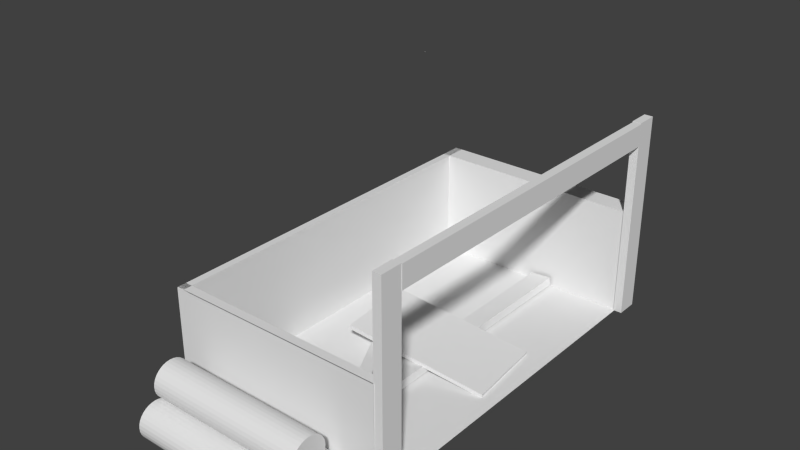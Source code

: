 # Source: egyptian_carpentry_construction1.blend  (saved by Blender 2.75.0; exported with 4.5.12 LTS)
import bpy
from mathutils import Matrix  # noqa: F401  (used for matrix-valued properties, if any)

bpy.ops.wm.read_factory_settings(use_empty=True)
scene = bpy.context.scene
scene.name = 'Scene'

# ---- collections
col_collection_1 = bpy.data.collections.new('Collection 1'); scene.collection.children.link(col_collection_1)

# ---- materials (node trees are filled in below, after node groups)
mat_material_004 = bpy.data.materials.new('Material.004')
mat_material_004.alpha_threshold = 0.0
mat_material_004.use_transparent_shadow = False
mat_material_004.roughness = 0.5
mat_material_004.specular_intensity = 0.0
mat_troncs_001 = bpy.data.materials.new('troncs.001')
mat_troncs_001.alpha_threshold = 0.0
mat_troncs_001.use_transparent_shadow = False
mat_troncs_001.roughness = 0.5
mat_troncs_001.specular_intensity = 0.0
mat_cara_troncs = bpy.data.materials.new('cara_troncs')
mat_cara_troncs.alpha_threshold = 0.0
mat_cara_troncs.use_transparent_shadow = False
mat_cara_troncs.roughness = 0.5
mat_cara_troncs.specular_intensity = 0.0
mat_taulada = bpy.data.materials.new('taulada')
mat_taulada.alpha_threshold = 0.0
mat_taulada.use_transparent_shadow = False
mat_taulada.preview_render_type = 'FLAT'
mat_taulada.roughness = 0.5
mat_taulada.specular_intensity = 0.0
mat_paret = bpy.data.materials.new('paret')
mat_paret.alpha_threshold = 0.0
mat_paret.use_transparent_shadow = False
mat_paret.roughness = 0.5
mat_paret.specular_intensity = 0.0
mat_material = bpy.data.materials.new('Material')
mat_material.alpha_threshold = 0.0
mat_material.use_transparent_shadow = False
mat_material.preview_render_type = 'FLAT'
mat_material.roughness = 0.5
mat_material.specular_intensity = 0.0
mat_material_002 = bpy.data.materials.new('Material.002')
mat_material_002.alpha_threshold = 0.0
mat_material_002.use_transparent_shadow = False
mat_material_002.roughness = 0.5
mat_material_002.specular_intensity = 0.0
mat_material_003 = bpy.data.materials.new('Material.003')
mat_material_003.alpha_threshold = 0.0
mat_material_003.use_transparent_shadow = False
mat_material_003.roughness = 0.5
mat_material_003.specular_intensity = 0.0
mat_material_001 = bpy.data.materials.new('Material.001')
mat_material_001.alpha_threshold = 0.0
mat_material_001.use_transparent_shadow = False
mat_material_001.roughness = 0.5
mat_material_001.specular_intensity = 0.0

# ---- material node trees

# ---- world
world_world = bpy.data.worlds.new('World'); scene.world = world_world
world_world.color = (0.05088, 0.05088, 0.05088)
world_world.use_sun_shadow = False
world_world.sun_shadow_jitter_overblur = 0.0
world_world.cycles.sampling_method = 'MANUAL'
world_world.cycles.sample_map_resolution = 256

# ---- meshes
me_cube = bpy.data.meshes.new('Cube')
me_cube.from_pydata([(1.166, -0.01558, 0.4908), (-0.6138, 0.2502, 0.6667), (1.065, -0.01556, -0.5273), (-0.7145, 0.2503, -0.3513), (1.173, 0.0344, 0.49), (-0.6064, 0.3002, 0.666), (1.072, 0.03443, -0.528), (-0.7071, 0.3003, -0.352), (1.358, 2.233, -2.02), (1.352, 2.237, 2.204), (1.358, 2.506, -2.02), (1.352, 2.51, 2.203), (1.465, 2.233, -2.02), (1.459, 2.237, 2.204), (1.465, 2.506, -2.02), (1.459, 2.51, 2.203), (1.345, -0.007103, -2.043), (1.345, 2.508, -2.043), (1.345, -0.007103, -2.316), (1.345, 2.508, -2.316), (1.452, -0.007103, -2.043), (1.452, 2.508, -2.043), (1.452, -0.007103, -2.316), (1.452, 2.508, -2.316), (1.347, 0.0009716, 2.477), (1.347, 2.516, 2.477), (1.347, 0.0009716, 2.204), (1.347, 2.516, 2.204), (1.454, 0.0009716, 2.477), (1.454, 2.516, 2.477), (1.454, 0.0009716, 2.204), (1.454, 2.516, 2.204), (1.357, -0.004919, -2.329), (1.357, -0.004919, 2.48), (-1.359, -0.004919, 2.48), (-1.359, -0.004919, -2.329), (1.357, 1.346, -2.329), (1.357, 1.346, 2.48), (-1.359, 1.346, 2.48), (-1.359, 1.346, -2.329), (0.001534, 3.586, 0.07139), (0.001534, 3.586, 0.07973), (-0.003177, 3.586, 0.07973), (-0.003177, 3.586, 0.07139), (-0.989, 0.2418, 2.504), (0.9599, 0.2298, 2.504), (-0.9901, 0.1975, 2.509), (0.9588, 0.1856, 2.509), (-0.9913, 0.155, 2.522), (0.9576, 0.143, 2.522), (-0.9923, 0.1158, 2.543), (0.9566, 0.1038, 2.543), (-0.9932, 0.08143, 2.571), (0.9557, 0.06945, 2.571), (-0.994, 0.05323, 2.605), (0.9549, 0.04125, 2.605), (-0.9945, 0.03227, 2.645), (0.9544, 0.0203, 2.645), (-0.9949, 0.01937, 2.687), (0.954, 0.007392, 2.687), (-0.995, 0.01501, 2.731), (0.9539, 0.003035, 2.731), (-0.9949, 0.01937, 2.776), (0.954, 0.007392, 2.776), (-0.9945, 0.03227, 2.818), (0.9544, 0.0203, 2.818), (-0.994, 0.05323, 2.857), (0.9549, 0.04125, 2.857), (-0.9932, 0.08143, 2.892), (0.9557, 0.06945, 2.892), (-0.9923, 0.1158, 2.92), (0.9566, 0.1038, 2.92), (-0.9913, 0.155, 2.941), (0.9576, 0.143, 2.941), (-0.9901, 0.1975, 2.954), (0.9588, 0.1856, 2.954), (-0.989, 0.2418, 2.958), (0.9599, 0.2298, 2.958), (-0.9878, 0.286, 2.954), (0.9611, 0.274, 2.954), (-0.9867, 0.3286, 2.941), (0.9622, 0.3166, 2.941), (-0.9857, 0.3678, 2.92), (0.9632, 0.3558, 2.92), (-0.9847, 0.4021, 2.892), (0.9642, 0.3902, 2.892), (-0.984, 0.4303, 2.857), (0.9649, 0.4184, 2.857), (-0.9834, 0.4513, 2.818), (0.9654, 0.4393, 2.818), (-0.9831, 0.4642, 2.776), (0.9658, 0.4522, 2.776), (-0.983, 0.4686, 2.731), (0.9659, 0.4566, 2.731), (-0.9831, 0.4642, 2.687), (0.9658, 0.4522, 2.687), (-0.9834, 0.4513, 2.645), (0.9654, 0.4393, 2.645), (-0.984, 0.4303, 2.605), (0.9649, 0.4184, 2.605), (-0.9847, 0.4021, 2.571), (0.9642, 0.3902, 2.571), (-0.9857, 0.3678, 2.543), (0.9632, 0.3558, 2.543), (-0.9867, 0.3286, 2.522), (0.9622, 0.3166, 2.522), (-0.9878, 0.286, 2.509), (0.9611, 0.274, 2.509), (-0.994, 0.2417, 2.968), (0.9549, 0.2297, 2.968), (-0.9952, 0.1975, 2.973), (0.9537, 0.1855, 2.973), (-0.9963, 0.1549, 2.986), (0.9526, 0.1429, 2.986), (-0.9973, 0.1157, 3.006), (0.9516, 0.1037, 3.006), (-0.9982, 0.08135, 3.035), (0.9507, 0.06937, 3.035), (-0.999, 0.05314, 3.069), (0.9499, 0.04117, 3.069), (-0.9995, 0.03219, 3.108), (0.9494, 0.02021, 3.108), (-0.9999, 0.01928, 3.151), (0.949, 0.00731, 3.151), (-1.0, 0.01493, 3.195), (0.9489, 0.002953, 3.195), (-0.9999, 0.01928, 3.239), (0.949, 0.00731, 3.239), (-0.9995, 0.03219, 3.282), (0.9494, 0.02021, 3.282), (-0.999, 0.05314, 3.321), (0.9499, 0.04117, 3.321), (-0.9982, 0.08135, 3.355), (0.9507, 0.06937, 3.355), (-0.9973, 0.1157, 3.384), (0.9516, 0.1037, 3.384), (-0.9963, 0.1549, 3.405), (0.9526, 0.1429, 3.405), (-0.9952, 0.1975, 3.418), (0.9537, 0.1855, 3.418), (-0.994, 0.2417, 3.422), (0.9549, 0.2297, 3.422), (-0.9928, 0.2859, 3.418), (0.9561, 0.274, 3.418), (-0.9917, 0.3285, 3.405), (0.9572, 0.3165, 3.405), (-0.9907, 0.3677, 3.384), (0.9582, 0.3557, 3.384), (-0.9898, 0.4021, 3.355), (0.9591, 0.3901, 3.355), (-0.989, 0.4303, 3.321), (0.9599, 0.4183, 3.321), (-0.9885, 0.4512, 3.282), (0.9604, 0.4392, 3.282), (-0.9881, 0.4641, 3.239), (0.9608, 0.4521, 3.239), (-0.988, 0.4685, 3.195), (0.9609, 0.4565, 3.195), (-0.9881, 0.4641, 3.151), (0.9608, 0.4521, 3.151), (-0.9885, 0.4512, 3.108), (0.9604, 0.4392, 3.108), (-0.989, 0.4303, 3.069), (0.9599, 0.4183, 3.069), (-0.9898, 0.4021, 3.035), (0.9591, 0.3901, 3.035), (-0.9907, 0.3677, 3.006), (0.9582, 0.3557, 3.006), (-0.9917, 0.3285, 2.986), (0.9572, 0.3165, 2.986), (-0.9928, 0.2859, 2.973), (0.9561, 0.274, 2.973), (-0.9809, 0.6275, 2.739), (0.968, 0.6155, 2.739), (-0.982, 0.5833, 2.744), (0.9669, 0.5713, 2.744), (-0.9831, 0.5407, 2.756), (0.9658, 0.5287, 2.756), (-0.9842, 0.5015, 2.777), (0.9647, 0.4895, 2.777), (-0.9851, 0.4671, 2.806), (0.9638, 0.4552, 2.806), (-0.9858, 0.4389, 2.84), (0.9631, 0.427, 2.84), (-0.9864, 0.418, 2.879), (0.9625, 0.406, 2.879), (-0.9867, 0.4051, 2.922), (0.9622, 0.3931, 2.922), (-0.9868, 0.4007, 2.966), (0.9621, 0.3888, 2.966), (-0.9867, 0.4051, 3.01), (0.9622, 0.3931, 3.01), (-0.9864, 0.418, 3.053), (0.9625, 0.406, 3.053), (-0.9858, 0.4389, 3.092), (0.9631, 0.427, 3.092), (-0.9851, 0.4671, 3.126), (0.9638, 0.4552, 3.126), (-0.9842, 0.5015, 3.155), (0.9647, 0.4895, 3.155), (-0.9831, 0.5407, 3.176), (0.9658, 0.5287, 3.176), (-0.982, 0.5833, 3.189), (0.9669, 0.5713, 3.189), (-0.9809, 0.6275, 3.193), (0.968, 0.6155, 3.193), (-0.9797, 0.6717, 3.189), (0.9692, 0.6598, 3.189), (-0.9786, 0.7143, 3.176), (0.9703, 0.7023, 3.176), (-0.9775, 0.7535, 3.155), (0.9714, 0.7415, 3.155), (-0.9766, 0.7878, 3.126), (0.9723, 0.7759, 3.126), (-0.9759, 0.8161, 3.092), (0.973, 0.8041, 3.092), (-0.9753, 0.837, 3.053), (0.9736, 0.825, 3.053), (-0.975, 0.8499, 3.01), (0.9739, 0.8379, 3.01), (-0.9749, 0.8543, 2.966), (0.974, 0.8423, 2.966), (-0.975, 0.8499, 2.922), (0.9739, 0.8379, 2.922), (-0.9753, 0.837, 2.879), (0.9736, 0.825, 2.879), (-0.9759, 0.8161, 2.84), (0.973, 0.8041, 2.84), (-0.9766, 0.7878, 2.806), (0.9723, 0.7759, 2.806), (-0.9775, 0.7535, 2.777), (0.9714, 0.7415, 2.777), (-0.9786, 0.7143, 2.756), (0.9703, 0.7023, 2.756), (-0.9797, 0.6717, 2.744), (0.9692, 0.6598, 2.744), (0.4231, 0.01806, -2.02), (0.4162, 0.01154, 2.204), (0.151, -0.002727, -2.02), (0.1441, -0.00924, 2.203), (0.4149, 0.1244, -2.02), (0.408, 0.1179, 2.204), (0.1429, 0.1036, -2.02), (0.136, 0.09711, 2.203), (-0.7341, 0.0005464, -0.5025), (0.5354, 0.1626, 1.866), (-0.883, -0.03601, -0.4203), (0.3865, 0.126, 1.948), (-0.7487, 0.0669, -0.4993), (0.5209, 0.2289, 1.869), (-0.8976, 0.03034, -0.4171), (0.372, 0.1924, 1.952), (1.357, -0.004919, -2.062), (-1.359, -0.004919, -2.062), (1.357, 1.346, -2.062), (-1.359, 1.346, -2.062), (1.357, -0.004919, -2.315), (-1.359, -0.004919, -2.315), (1.357, 1.346, -2.315), (-1.359, 1.346, -2.315), (-1.268, -0.004919, 2.48), (-1.268, -0.004919, -2.329), (-1.268, 1.346, 2.48), (-1.268, 1.346, -2.329), (-1.355, -0.004919, 2.48), (-1.355, -0.004919, -2.329), (-1.355, 1.346, 2.48), (-1.355, 1.346, -2.329), (1.357, -0.004919, 2.372), (-1.359, -0.004919, 2.372), (1.357, 1.346, 2.372), (-1.359, 1.346, 2.372), (1.357, -0.004919, 2.489), (-1.359, -0.004919, 2.489), (1.357, 1.346, 2.489), (-1.359, 1.346, 2.489)], [], [(1, 3, 2, 0), (3, 7, 6, 2), (7, 5, 4, 6), (5, 1, 0, 4), (0, 2, 6, 4), (5, 7, 3, 1), (9, 11, 10, 8), (11, 15, 14, 10), (15, 13, 12, 14), (13, 9, 8, 12), (8, 10, 14, 12), (13, 15, 11, 9), (17, 19, 18, 16), (19, 23, 22, 18), (23, 21, 20, 22), (21, 17, 16, 20), (16, 18, 22, 20), (21, 23, 19, 17), (25, 27, 26, 24), (27, 31, 30, 26), (31, 29, 28, 30), (29, 25, 24, 28), (24, 26, 30, 28), (29, 31, 27, 25), (32, 35, 34, 33), (237, 239, 238, 236), (37, 270, 271, 38), (39, 35, 261, 263), (35, 39, 255, 253), (40, 43, 42, 41), (44, 45, 47, 46), (46, 47, 49, 48), (48, 49, 51, 50), (50, 51, 53, 52), (52, 53, 55, 54), (54, 55, 57, 56), (56, 57, 59, 58), (58, 59, 61, 60), (60, 61, 63, 62), (62, 63, 65, 64), (64, 65, 67, 66), (66, 67, 69, 68), (68, 69, 71, 70), (70, 71, 73, 72), (72, 73, 75, 74), (74, 75, 77, 76), (76, 77, 79, 78), (78, 79, 81, 80), (80, 81, 83, 82), (82, 83, 85, 84), (84, 85, 87, 86), (86, 87, 89, 88), (88, 89, 91, 90), (90, 91, 93, 92), (92, 93, 95, 94), (94, 95, 97, 96), (96, 97, 99, 98), (98, 99, 101, 100), (100, 101, 103, 102), (102, 103, 105, 104), (47, 45, 107, 105, 103, 101, 99, 97, 95, 93, 91, 89, 87, 85, 83, 81, 79, 77, 75, 73, 71, 69, 67, 65, 63, 61, 59, 57, 55, 53, 51, 49), (106, 107, 45, 44), (104, 105, 107, 106), (44, 46, 48, 50, 52, 54, 56, 58, 60, 62, 64, 66, 68, 70, 72, 74, 76, 78, 80, 82, 84, 86, 88, 90, 92, 94, 96, 98, 100, 102, 104, 106), (108, 109, 111, 110), (110, 111, 113, 112), (112, 113, 115, 114), (114, 115, 117, 116), (116, 117, 119, 118), (118, 119, 121, 120), (120, 121, 123, 122), (122, 123, 125, 124), (124, 125, 127, 126), (126, 127, 129, 128), (128, 129, 131, 130), (130, 131, 133, 132), (132, 133, 135, 134), (134, 135, 137, 136), (136, 137, 139, 138), (138, 139, 141, 140), (140, 141, 143, 142), (142, 143, 145, 144), (144, 145, 147, 146), (146, 147, 149, 148), (148, 149, 151, 150), (150, 151, 153, 152), (152, 153, 155, 154), (154, 155, 157, 156), (156, 157, 159, 158), (158, 159, 161, 160), (160, 161, 163, 162), (162, 163, 165, 164), (164, 165, 167, 166), (166, 167, 169, 168), (111, 109, 171, 169, 167, 165, 163, 161, 159, 157, 155, 153, 151, 149, 147, 145, 143, 141, 139, 137, 135, 133, 131, 129, 127, 125, 123, 121, 119, 117, 115, 113), (170, 171, 109, 108), (168, 169, 171, 170), (108, 110, 112, 114, 116, 118, 120, 122, 124, 126, 128, 130, 132, 134, 136, 138, 140, 142, 144, 146, 148, 150, 152, 154, 156, 158, 160, 162, 164, 166, 168, 170), (172, 173, 175, 174), (174, 175, 177, 176), (176, 177, 179, 178), (178, 179, 181, 180), (180, 181, 183, 182), (182, 183, 185, 184), (184, 185, 187, 186), (186, 187, 189, 188), (188, 189, 191, 190), (190, 191, 193, 192), (192, 193, 195, 194), (194, 195, 197, 196), (196, 197, 199, 198), (198, 199, 201, 200), (200, 201, 203, 202), (202, 203, 205, 204), (204, 205, 207, 206), (206, 207, 209, 208), (208, 209, 211, 210), (210, 211, 213, 212), (212, 213, 215, 214), (214, 215, 217, 216), (216, 217, 219, 218), (218, 219, 221, 220), (220, 221, 223, 222), (222, 223, 225, 224), (224, 225, 227, 226), (226, 227, 229, 228), (228, 229, 231, 230), (230, 231, 233, 232), (175, 173, 235, 233, 231, 229, 227, 225, 223, 221, 219, 217, 215, 213, 211, 209, 207, 205, 203, 201, 199, 197, 195, 193, 191, 189, 187, 185, 183, 181, 179, 177), (234, 235, 173, 172), (232, 233, 235, 234), (172, 174, 176, 178, 180, 182, 184, 186, 188, 190, 192, 194, 196, 198, 200, 202, 204, 206, 208, 210, 212, 214, 216, 218, 220, 222, 224, 226, 228, 230, 232, 234), (239, 243, 242, 238), (243, 241, 240, 242), (241, 237, 236, 240), (245, 247, 246, 244), (247, 251, 250, 246), (251, 249, 248, 250), (249, 245, 244, 248), (254, 255, 253, 252), (32, 35, 253, 252), (39, 255, 254, 36), (36, 32, 252, 254), (258, 256, 257, 259), (260, 261, 263, 262), (35, 34, 260, 261), (38, 262, 263, 39), (34, 38, 262, 260), (264, 266, 267, 265), (268, 269, 271, 270), (34, 33, 268, 269), (38, 34, 269, 271), (33, 37, 270, 268), (272, 274, 275, 273)])
me_cube.polygons.foreach_set('material_index', [5, 5, 5, 5, 5, 5, 6, 6, 6, 6, 6, 6, 7, 7, 7, 7, 7, 7, 8, 8, 8, 8, 8, 8, 0, 6, 0, 4, 4, 3, 1, 1, 1, 1, 1, 1, 1, 1, 1, 1, 1, 1, 1, 1, 1, 1, 1, 1, 1, 1, 1, 1, 1, 1, 1, 1, 1, 1, 1, 1, 2, 1, 1, 1, 1, 1, 1, 1, 1, 1, 1, 1, 1, 1, 1, 1, 1, 1, 1, 1, 1, 1, 1, 1, 1, 1, 1, 1, 1, 1, 1, 1, 1, 1, 2, 1, 1, 1, 1, 1, 1, 1, 1, 1, 1, 1, 1, 1, 1, 1, 1, 1, 1, 1, 1, 1, 1, 1, 1, 1, 1, 1, 1, 1, 1, 1, 1, 1, 2, 1, 1, 1, 6, 6, 6, 6, 6, 6, 6, 4, 0, 0, 0, 4, 4, 0, 0, 4, 4, 4, 0, 4, 0, 4])
_uv = me_cube.uv_layers.new(name='UVMap')
_uv.uv.foreach_set('vector', [0.0, 0.0, 0.0, 0.0, 0.0, 0.0, 0.0, 0.0, 0.05903, 1.0, 2.429e-05, 1.0, 2.429e-05, 2.429e-05, 0.05902, 2.429e-05, 0.1771, 1.274, 0.174, -0.2791, 0.8178, -0.2821, 0.8209, 1.271, 0.05903, 1.0, 2.429e-05, 1.0, 2.429e-05, 2.429e-05, 0.05902, 2.429e-05, 0.0, 0.0, 0.0, 0.0, 0.0, 0.0, 0.0, 0.0, 3.229e-05, 3.229e-05, 1.0, 3.266e-05, 1.0, 0.1043, 3.229e-05, 0.1043, 0.0, 0.0, 1.0, 0.0, 1.0, 1.0, 0.0, 1.0, 0.02527, 1.0, 1.596e-05, 0.9999, 1.589e-05, 1.589e-05, 0.02527, 5.103e-05, 1.001, 0.9967, 0.904, 0.9967, 0.904, -0.003147, 1.001, -0.003189, 0.02527, 0.9999, 1.768e-05, 1.0, 1.589e-05, 5.103e-05, 0.02527, 1.589e-05, 0.0, 0.0, 1.0, 0.0, 1.0, 1.0, 0.0, 1.0, 0.0, 0.0, 0.0, 0.0, 0.0, 0.0, 0.0, 0.0, 1.0, 0.1157, 0.9822, 0.1276, 3.6e-05, 0.02018, 0.02287, 3.6e-05, 0.9822, 0.1276, 0.9832, 0.1142, 0.02231, 0.001514, 3.6e-05, 0.02018, 0.9832, 0.1142, 0.9861, 0.1296, 0.02287, 0.02247, 0.02231, 0.001514, 0.9861, 0.1296, 1.0, 0.1157, 0.02287, 3.6e-05, 0.02287, 0.02247, 0.0, 0.0, 0.0, 0.0, 0.0, 0.0, 0.0, 0.0, 6.322e-05, 0.9999, 6.252e-05, 6.252e-05, 0.391, 6.252e-05, 0.391, 0.9999, 0.0, 0.0, 0.0, 0.0, 0.0, 0.0, 0.0, 0.0, 0.0, 0.0, 0.0, 0.0, 0.0, 0.0, 0.0, 0.0, 0.9944, 1.0, 0.8315, 1.0, 0.8315, 4.035e-05, 0.9944, 4.035e-05, 1.0, 1.681e-05, 1.0, 0.02827, 1.692e-05, 0.02827, 1.681e-05, 1.681e-05, 0.0, 0.0, 0.0, 0.0, 0.0, 0.0, 0.0, 0.0, 7.66e-05, 0.9999, 7.66e-05, 7.66e-05, 0.5869, 7.66e-05, 0.5869, 0.9999, 0.0, 0.0, 0.0, 0.0, 0.0, 0.0, 0.0, 0.0, 0.0, 0.0, 1.0, 0.0, 1.0, 1.0, 0.0, 1.0, 0.6306, 0.0502, 0.6306, -0.01726, -0.4912, -0.01727, -0.4912, 0.0502, 0.1696, 0.3913, 0.1696, -0.4529, 0.207, -0.4529, 0.207, 0.3913, 0.5311, 0.04428, 1.089, 0.04428, 1.089, 0.2111, 0.5311, 0.2111, 0.0, 0.0, 1.0, 0.0, 1.0, 1.0, 0.0, 1.0, 0.0, 0.0, 0.0, 0.0, 0.0, 0.0, 0.0, 0.0, 0.0, 0.0, 0.0, 0.0, 0.0, 0.0, 0.0, 0.0, 0.0, 0.0, 0.0, 0.0, 0.0, 0.0, 0.0, 0.0, 0.0009091, 0.7253, 0.7065, 0.7253, 0.7062, 0.7414, 0.0006571, 0.7414, 0.0006571, 0.7414, 0.7062, 0.7414, 0.706, 0.7575, 0.0004502, 0.7575, 0.0004502, 0.7575, 0.706, 0.7575, 0.7059, 0.7736, 0.0002965, 0.7736, 0.0002965, 0.7736, 0.7059, 0.7736, 0.7058, 0.7897, 0.000202, 0.7897, 0.000202, 0.7897, 0.7058, 0.7897, 0.7058, 0.8058, 0.00017, 0.8058, 0.00017, 0.8058, 0.7058, 0.8058, 0.7058, 0.8219, 0.0002019, 0.8219, 0.0002019, 0.8219, 0.7058, 0.8219, 0.7059, 0.838, 0.0002966, 0.838, 0.0002966, 0.838, 0.7059, 0.838, 0.706, 0.8541, 0.0004503, 0.8541, 0.0004503, 0.8541, 0.706, 0.8541, 0.7062, 0.8702, 0.0006572, 0.8702, 0.0006572, 0.8702, 0.7062, 0.8702, 0.7065, 0.8863, 0.0009092, 0.8863, 0.0009092, 0.8863, 0.7065, 0.8863, 0.7068, 0.9024, 0.001197, 0.9024, 0.001197, 0.9024, 0.7068, 0.9024, 0.7071, 0.9185, 0.001509, 0.9185, 0.0, 0.0, 0.0, 0.0, 0.0, 0.0, 0.0, 0.0, 0.0001902, 0.0001902, 0.9979, 0.0001972, 0.9983, 0.03432, 0.0006488, 0.03431, 0.0006488, 0.03431, 0.9983, 0.03432, 0.9988, 0.06844, 0.00109, 0.06844, 0.00109, 0.06844, 0.9988, 0.06844, 0.9992, 0.1026, 0.001496, 0.1026, 0.001496, 0.1026, 0.9992, 0.1026, 0.9995, 0.1367, 0.001853, 0.1367, 0.001853, 0.1367, 0.9995, 0.1367, 0.9998, 0.1708, 0.002145, 0.1708, 0.0, 0.0, 0.0, 0.0, 0.0, 0.0, 0.0, 0.0, 0.0001902, 0.5477, 0.9979, 0.5477, 0.998, 0.5819, 0.0003241, 0.5819, 0.0003241, 0.5819, 0.998, 0.5819, 0.998, 0.616, 0.0003692, 0.616, 0.0006571, 0.9188, 0.7063, 0.9188, 0.7062, 0.9349, 0.0006252, 0.9349, 0.0006252, 0.9349, 0.7062, 0.9349, 0.7061, 0.951, 0.0005305, 0.951, 0.0005305, 0.951, 0.7061, 0.951, 0.706, 0.9671, 0.0003768, 0.9671, 0.0003768, 0.9671, 0.706, 0.9671, 0.7058, 0.9832, 0.00017, 0.9832, 0.0009532, 0.4791, 0.9986, 0.4791, 0.9982, 0.5132, 0.0005967, 0.5132, 0.0005967, 0.5132, 0.9982, 0.5132, 0.9978, 0.5474, 0.0001902, 0.5473, 0.7368, 0.057, 0.8187, 0.1117, 0.8883, 0.1813, 0.943, 0.2632, 0.9807, 0.3542, 0.9999, 0.4508, 0.9999, 0.5492, 0.9807, 0.6458, 0.943, 0.7368, 0.8883, 0.8187, 0.8187, 0.8883, 0.7368, 0.943, 0.6458, 0.9807, 0.5492, 0.9999, 0.4508, 0.9999, 0.3542, 0.9807, 0.2632, 0.943, 0.1813, 0.8883, 0.1117, 0.8187, 0.05699, 0.7368, 0.01931, 0.6458, 9.998e-05, 0.5492, 0.0001004, 0.4508, 0.01931, 0.3542, 0.057, 0.2632, 0.1117, 0.1813, 0.1813, 0.1117, 0.2632, 0.05699, 0.3542, 0.01931, 0.4508, 9.998e-05, 0.5492, 0.0001008, 0.6458, 0.01931, 0.0, 0.0, 0.0, 0.0, 0.0, 0.0, 0.0, 0.0, 0.0, 0.0, 0.0, 0.0, 0.0, 0.0, 0.0, 0.0, 0.4508, 9.998e-05, 0.5492, 9.998e-05, 0.6458, 0.01931, 0.7368, 0.05699, 0.8187, 0.1117, 0.8883, 0.1813, 0.943, 0.2632, 0.9807, 0.3542, 0.9999, 0.4508, 0.9999, 0.5492, 0.9807, 0.6458, 0.943, 0.7368, 0.8883, 0.8187, 0.8187, 0.8883, 0.7368, 0.943, 0.6458, 0.9807, 0.5492, 0.9999, 0.4508, 0.9999, 0.3542, 0.9807, 0.2632, 0.943, 0.1813, 0.8883, 0.1117, 0.8187, 0.05699, 0.7368, 0.01931, 0.6458, 0.0001001, 0.5492, 9.998e-05, 0.4508, 0.01931, 0.3542, 0.05699, 0.2632, 0.1117, 0.1813, 0.1813, 0.1117, 0.2632, 0.05699, 0.3542, 0.01931, 0.001835, 0.00017, 0.7074, 0.0001815, 0.7071, 0.01628, 0.00151, 0.01627, 0.00151, 0.01627, 0.7071, 0.01628, 0.7068, 0.03237, 0.001198, 0.03236, 0.001198, 0.03236, 0.7068, 0.03237, 0.7065, 0.04847, 0.0009102, 0.04846, 0.0009102, 0.04846, 0.7065, 0.04847, 0.7062, 0.06457, 0.000658, 0.06456, 0.000658, 0.06456, 0.7062, 0.06457, 0.706, 0.08067, 0.000451, 0.08066, 0.000451, 0.08066, 0.706, 0.08067, 0.7059, 0.09677, 0.0002971, 0.09676, 0.0002971, 0.09676, 0.7059, 0.09677, 0.7058, 0.1129, 0.0002023, 0.1129, 0.0002023, 0.1129, 0.7058, 0.1129, 0.7057, 0.129, 0.00017, 0.129, 0.00017, 0.129, 0.7057, 0.129, 0.7058, 0.1451, 0.0002018, 0.1451, 0.0002018, 0.1451, 0.7058, 0.1451, 0.7059, 0.1612, 0.0002963, 0.1612, 0.0002963, 0.1612, 0.7059, 0.1612, 0.706, 0.1773, 0.0004497, 0.1773, 0.0004497, 0.1773, 0.706, 0.1773, 0.7062, 0.1934, 0.0006564, 0.1934, 0.0006564, 0.1934, 0.7062, 0.1934, 0.7065, 0.2095, 0.0009081, 0.2095, 0.0009081, 0.2095, 0.7065, 0.2095, 0.7068, 0.2256, 0.001195, 0.2256, 0.001195, 0.2256, 0.7068, 0.2256, 0.7071, 0.2417, 0.001507, 0.2417, 0.001507, 0.2417, 0.7071, 0.2417, 0.7074, 0.2578, 0.001832, 0.2578, 0.001832, 0.2578, 0.7074, 0.2578, 0.7077, 0.2739, 0.002156, 0.2738, 0.002156, 0.2738, 0.7077, 0.2739, 0.708, 0.2899, 0.002468, 0.2899, 0.002468, 0.2899, 0.708, 0.2899, 0.7083, 0.306, 0.002755, 0.306, 0.002755, 0.306, 0.7083, 0.306, 0.7086, 0.3221, 0.003007, 0.3221, 0.003007, 0.3221, 0.7086, 0.3221, 0.7088, 0.3382, 0.003214, 0.3382, 0.003214, 0.3382, 0.7088, 0.3382, 0.7089, 0.3543, 0.003368, 0.3543, 0.003368, 0.3543, 0.7089, 0.3543, 0.709, 0.3704, 0.003462, 0.3704, 0.003462, 0.3704, 0.709, 0.3704, 0.7091, 0.3865, 0.003494, 0.3865, 0.003494, 0.3865, 0.7091, 0.3865, 0.709, 0.4026, 0.003462, 0.4026, 0.003462, 0.4026, 0.709, 0.4026, 0.7089, 0.4187, 0.003368, 0.4187, 0.0, 0.0, 0.0, 0.0, 0.0, 0.0, 0.0, 0.0, 0.002145, 0.1712, 0.9998, 0.1712, 0.9995, 0.2053, 0.001853, 0.2053, 0.001853, 0.2053, 0.9995, 0.2053, 0.9991, 0.2395, 0.001497, 0.2395, 0.001497, 0.2395, 0.9991, 0.2395, 0.9987, 0.2736, 0.00109, 0.2736, 0.5453, 0.9717, 0.4521, 0.9717, 0.3607, 0.9535, 0.2746, 0.9179, 0.1971, 0.8661, 0.1313, 0.8002, 0.0795, 0.7228, 0.04384, 0.6367, 0.02566, 0.5453, 0.02566, 0.4521, 0.04384, 0.3607, 0.07949, 0.2747, 0.1313, 0.1972, 0.1971, 0.1313, 0.2746, 0.07954, 0.3607, 0.04388, 0.4521, 0.0257, 0.5453, 0.0257, 0.6366, 0.04388, 0.7227, 0.07954, 0.8002, 0.1313, 0.8661, 0.1972, 0.9178, 0.2747, 0.9535, 0.3607, 0.9717, 0.4521, 0.9717, 0.5453, 0.9535, 0.6367, 0.9178, 0.7228, 0.8661, 0.8002, 0.8002, 0.8661, 0.7227, 0.9179, 0.6366, 0.9535, 0.0006489, 0.3077, 0.9983, 0.3077, 0.9978, 0.3418, 0.0001902, 0.3418, 0.00109, 0.2736, 0.9987, 0.2736, 0.9983, 0.3077, 0.0006489, 0.3077, 0.3558, 0.02461, 0.4513, 0.00561, 0.5487, 0.00561, 0.6442, 0.02461, 0.7342, 0.06188, 0.8152, 0.116, 0.884, 0.1848, 0.9381, 0.2658, 0.9754, 0.3558, 0.9944, 0.4513, 0.9944, 0.5487, 0.9754, 0.6442, 0.9381, 0.7342, 0.884, 0.8152, 0.8152, 0.884, 0.7342, 0.9381, 0.6442, 0.9754, 0.5487, 0.9944, 0.4513, 0.9944, 0.3558, 0.9754, 0.2658, 0.9381, 0.1848, 0.884, 0.116, 0.8152, 0.06188, 0.7342, 0.02461, 0.6442, 0.00561, 0.5487, 0.00561, 0.4513, 0.02461, 0.3558, 0.06188, 0.2658, 0.116, 0.1848, 0.1848, 0.116, 0.2658, 0.06188, 0.001497, 0.3763, 0.9991, 0.3763, 0.9987, 0.4105, 0.001038, 0.4105, 0.001038, 0.4105, 0.9987, 0.4105, 0.9982, 0.4446, 0.0005969, 0.4446, 0.0005969, 0.4446, 0.9982, 0.4446, 0.9978, 0.4787, 0.0001902, 0.4787, 0.0, 0.0, 0.0, 0.0, 0.0, 0.0, 0.0, 0.0, 0.0, 0.0, 0.0, 0.0, 0.0, 0.0, 0.0, 0.0, 0.0, 0.0, 0.0, 0.0, 0.0, 0.0, 0.0, 0.0, 0.0, 0.0, 0.0, 0.0, 0.0, 0.0, 0.0, 0.0, 0.0, 0.0, 0.0, 0.0, 0.0, 0.0, 0.0, 0.0, 0.00017, 0.9836, 0.7057, 0.9837, 0.7058, 0.9998, 0.0001982, 0.9997, 0.0, 0.0, 0.0, 0.0, 0.0, 0.0, 0.0, 0.0, 0.0, 0.0, 0.0, 0.0, 0.0, 0.0, 0.0, 0.0, 0.0001902, 0.6164, 0.9979, 0.6164, 0.9982, 0.6505, 0.0004825, 0.6505, 0.00017, 0.4191, 0.7057, 0.4191, 0.706, 0.4352, 0.0004217, 0.4352, 0.0004217, 0.4352, 0.706, 0.4352, 0.7063, 0.4513, 0.000709, 0.4513, 0.000709, 0.4513, 0.7063, 0.4513, 0.7066, 0.4674, 0.001021, 0.4674, 0.001021, 0.4674, 0.7066, 0.4674, 0.7069, 0.4835, 0.001345, 0.4835, 0.001345, 0.4835, 0.7069, 0.4835, 0.7072, 0.4996, 0.001669, 0.4996, 0.001669, 0.4996, 0.7072, 0.4996, 0.7076, 0.5157, 0.001981, 0.5157, 0.001981, 0.5157, 0.7076, 0.5157, 0.7078, 0.5318, 0.002269, 0.5318, 0.002269, 0.5318, 0.7078, 0.5318, 0.7081, 0.5479, 0.002521, 0.5479, 0.002521, 0.5479, 0.7081, 0.5479, 0.7083, 0.564, 0.002727, 0.564, 0.002727, 0.564, 0.7083, 0.564, 0.7085, 0.5801, 0.002881, 0.5801, 0.002881, 0.5801, 0.7085, 0.5801, 0.7085, 0.5962, 0.002976, 0.5962, 0.002976, 0.5962, 0.7085, 0.5962, 0.7086, 0.6123, 0.003008, 0.6123, 0.003008, 0.6123, 0.7086, 0.6123, 0.7085, 0.6284, 0.002976, 0.6284, 0.002976, 0.6284, 0.7085, 0.6284, 0.7085, 0.6445, 0.002881, 0.6445, 0.002881, 0.6445, 0.7085, 0.6445, 0.7083, 0.6606, 0.002727, 0.6606, 0.002727, 0.6606, 0.7083, 0.6606, 0.7081, 0.6767, 0.002521, 0.6767, 0.002521, 0.6767, 0.7081, 0.6767, 0.7078, 0.6928, 0.002269, 0.6928, 0.002269, 0.6928, 0.7078, 0.6928, 0.7076, 0.7089, 0.001981, 0.7089, 0.5492, 9.998e-05, 0.6458, 0.01931, 0.7368, 0.05699, 0.8187, 0.1117, 0.8883, 0.1813, 0.943, 0.2632, 0.9807, 0.3542, 0.9999, 0.4508, 0.9999, 0.5492, 0.9807, 0.6458, 0.943, 0.7368, 0.8883, 0.8187, 0.8187, 0.8883, 0.7368, 0.943, 0.6458, 0.9807, 0.5492, 0.9999, 0.4508, 0.9999, 0.3542, 0.9807, 0.2632, 0.943, 0.1813, 0.8883, 0.1117, 0.8187, 0.057, 0.7368, 0.01931, 0.6458, 9.998e-05, 0.5492, 9.998e-05, 0.4508, 0.01931, 0.3542, 0.05699, 0.2632, 0.1117, 0.1813, 0.1813, 0.1117, 0.2632, 0.057, 0.3542, 0.01931, 0.4508, 0.0001004, 0.001956, 0.3422, 0.9996, 0.3422, 0.9991, 0.3763, 0.001497, 0.3763, 0.001981, 0.7089, 0.7076, 0.7089, 0.7072, 0.725, 0.001669, 0.725, 0.7368, 0.05699, 0.8187, 0.1117, 0.8883, 0.1813, 0.943, 0.2632, 0.9807, 0.3542, 0.9999, 0.4508, 0.9999, 0.5492, 0.9807, 0.6458, 0.943, 0.7368, 0.8883, 0.8187, 0.8187, 0.8883, 0.7368, 0.943, 0.6458, 0.9807, 0.5492, 0.9999, 0.4508, 0.9999, 0.3542, 0.9807, 0.2632, 0.943, 0.1813, 0.8883, 0.1117, 0.8187, 0.05699, 0.7368, 0.01931, 0.6458, 9.998e-05, 0.5492, 9.998e-05, 0.4508, 0.01931, 0.3542, 0.05699, 0.2632, 0.1117, 0.1813, 0.1813, 0.1117, 0.2632, 0.05699, 0.3542, 0.01931, 0.4508, 9.998e-05, 0.5492, 0.0001004, 0.6458, 0.01931, 0.02527, 1.0, 1.596e-05, 0.9999, 1.589e-05, 1.589e-05, 0.02527, 5.103e-05, 1.001, 0.9967, 0.904, 0.9967, 0.904, -0.003147, 1.001, -0.003189, 0.02527, 0.9999, 1.768e-05, 1.0, 1.589e-05, 5.103e-05, 0.02527, 1.589e-05, 0.0, 0.0, 1.0, 0.0, 1.0, 1.0, 0.0, 1.0, 0.02527, 1.0, 1.596e-05, 0.9999, 1.589e-05, 1.589e-05, 0.02527, 5.103e-05, 1.001, 0.9967, 0.904, 0.9967, 0.904, -0.003147, 1.001, -0.003189, 0.02527, 0.9999, 1.768e-05, 1.0, 1.589e-05, 5.103e-05, 0.02527, 1.589e-05, 0.6306, 0.3913, -0.4912, 0.3913, -0.4912, -0.4529, 0.6306, -0.4529, 0.0, 0.0, 0.0, 0.0, 0.0, 0.0, 0.0, 0.0, 0.1696, 0.04428, 0.1696, 0.2111, 1.291, 0.2111, 1.291, 0.04428, 0.0, 0.0, 0.0, 0.0, 0.712, 8.437e-05, 0.0, 0.0, 0.6306, 0.3913, 0.6306, -0.4529, -0.4912, -0.4529, -0.4912, 0.3913, 0.5035, 0.238, -0.1572, 0.238, -0.1572, 0.762, 0.5035, 0.762, 0.0, 0.0, 0.0, 0.0, 0.0, 0.0, 0.0, 0.0, 0.8304, 0.0502, 0.8678, 0.0502, 0.8678, -2.956, 0.8304, -2.956, 8.437e-05, 8.459e-05, 8.44e-05, 0.9999, 8.44e-05, 0.9999, 8.437e-05, 8.459e-05, 1.466, 0.08285, 1.466, 0.8785, -0.406, 0.8785, -0.406, 0.08285, 0.712, 8.437e-05, 8.437e-05, 8.459e-05, 8.44e-05, 0.9999, 0.712, 0.9999, 0.0, 0.0, 0.0, 0.0, 0.0, 0.0, 0.0, 0.0, 0.4281, 0.0502, -0.1296, 0.0502, -0.1296, -0.01726, 0.4281, -0.01727, 0.0, 0.0, 0.0, 0.0, 0.712, 8.437e-05, 0.0, 0.0, 0.6306, 0.5471, 0.6306, 1.391, -0.4912, 1.391, -0.4912, 0.5471])
me_cube.materials.append(mat_material_004)
me_cube.materials.append(mat_troncs_001)
me_cube.materials.append(mat_cara_troncs)
me_cube.materials.append(mat_taulada)
me_cube.materials.append(mat_paret)
me_cube.materials.append(mat_material)
me_cube.materials.append(mat_material_002)
me_cube.materials.append(mat_material_003)
me_cube.materials.append(mat_material_001)
me_cube.use_remesh_preserve_volume = False
me_cube.use_remesh_preserve_attributes = False
me_cube.use_mirror_vertex_groups = False
me_cube.update()

# ---- objects
ob_cube_001 = bpy.data.objects.new('Cube.001', me_cube)

# ---- transforms, parenting, visibility, modifiers, constraints
ob_cube_001.location = (0.6986, 2.1, 3.332e-05)
ob_cube_001.rotation_euler = (1.571, 0.0, 0.0)
ob_cube_001.lock_rotations_4d = False
ob_cube_001.empty_display_type = 'ARROWS'
ob_cube_001.lineart.crease_threshold = 0.0

# ---- collection membership
col_collection_1.objects.link(ob_cube_001)

# ---- scene / render settings (as saved in the file)
scene.frame_start = 1; scene.frame_end = 250; scene.frame_set(1)
scene.render.engine = 'BLENDER_EEVEE_NEXT'
scene.render.resolution_percentage = 50
scene.render.dither_intensity = 0.0
scene.cycles.use_denoising = False
scene.cycles.samples = 10
scene.cycles.sampling_pattern = 'TABULATED_SOBOL'
scene.cycles.light_sampling_threshold = 0.0
scene.cycles.use_adaptive_sampling = False
scene.cycles.use_light_tree = False
scene.cycles.blur_glossy = 0.0
scene.cycles.pixel_filter_type = 'GAUSSIAN'
scene.cycles.sample_clamp_indirect = 0.0
scene.view_settings.view_transform = 'Standard'
bpy.context.view_layer.update()

# ---- added for rendering (the .blend has no active camera and no usable light): camera, sun
cam_auto = bpy.data.cameras.new('AutoCamera')
cam_auto.lens = 50.0
cam_auto.sensor_width = 36.0
cam_auto.clip_end = 1000.0
ob_auto_camera = bpy.data.objects.new('AutoCamera', cam_auto)
scene.collection.objects.link(ob_auto_camera)
ob_auto_camera.location = (7.56076, -6.61718, 7.22234)
ob_auto_camera.rotation_euler = (1.09748, -7.21219e-08, 0.694738)
scene.camera = ob_auto_camera
light_auto_sun = bpy.data.lights.new('AutoSun', 'SUN')
light_auto_sun.energy = 3.0
light_auto_sun.angle = 0.0523599
ob_auto_sun = bpy.data.objects.new('AutoSun', light_auto_sun)
scene.collection.objects.link(ob_auto_sun)
ob_auto_sun.rotation_euler = (0.872665, 0.174533, 0.523599)
bpy.context.view_layer.update()
